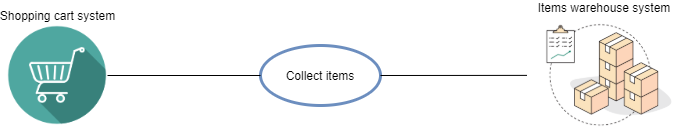

The diagram above was exported from draw.io. Its source (the exported page's mxGraphModel, read from the mxfile embedded in the PNG):
<mxGraphModel dx="1141" dy="556" grid="1" gridSize="10" guides="1" tooltips="1" connect="1" arrows="1" fold="1" page="1" pageScale="1" pageWidth="827" pageHeight="1169" math="0" shadow="0">
  <root>
    <mxCell id="0" />
    <mxCell id="1" parent="0" />
    <mxCell id="2" value="Shopping cart system" style="shape=image;html=1;verticalAlign=bottom;verticalLabelPosition=top;labelBackgroundColor=#ffffff;imageAspect=0;aspect=fixed;image=https://cdn1.iconfinder.com/data/icons/ecommerce-free/96/Cart-128.png;strokeWidth=3;fillColor=none;labelPosition=center;align=center;" vertex="1" parent="1">
      <mxGeometry x="67" y="4170" width="100" height="100" as="geometry" />
    </mxCell>
    <mxCell id="3" value="Collect items" style="ellipse;whiteSpace=wrap;html=1;fillColor=none;strokeColor=#6c8ebf;strokeWidth=3;" vertex="1" parent="1">
      <mxGeometry x="320" y="4190" width="120" height="60" as="geometry" />
    </mxCell>
    <mxCell id="4" value="" style="endArrow=none;html=1;strokeColor=#000000;exitX=1;exitY=0.5;exitDx=0;exitDy=0;startArrow=none;startFill=0;endFill=0;entryX=0;entryY=0.5;entryDx=0;entryDy=0;" edge="1" source="3" target="6" parent="1">
      <mxGeometry width="50" height="50" relative="1" as="geometry">
        <mxPoint x="460" y="3803" as="sourcePoint" />
        <mxPoint x="614" y="4220" as="targetPoint" />
      </mxGeometry>
    </mxCell>
    <mxCell id="5" value="" style="endArrow=none;html=1;strokeColor=#000000;startArrow=none;startFill=0;endFill=0;entryX=0;entryY=0.5;entryDx=0;entryDy=0;exitX=1;exitY=0.5;exitDx=0;exitDy=0;" edge="1" source="2" target="3" parent="1">
      <mxGeometry width="50" height="50" relative="1" as="geometry">
        <mxPoint x="190" y="4264" as="sourcePoint" />
        <mxPoint x="647" y="4274" as="targetPoint" />
      </mxGeometry>
    </mxCell>
    <mxCell id="6" value="Items warehouse system" style="shape=image;verticalLabelPosition=top;labelBackgroundColor=#ffffff;verticalAlign=bottom;aspect=fixed;imageAspect=0;image=https://s32519.pcdn.co/wp-content/uploads/2019/12/inventory-planning-1280x960px-640x480.png;labelPosition=center;align=center;" vertex="1" parent="1">
      <mxGeometry x="586.4999999999999" y="4161.75" width="155" height="116.25" as="geometry" />
    </mxCell>
  </root>
</mxGraphModel>